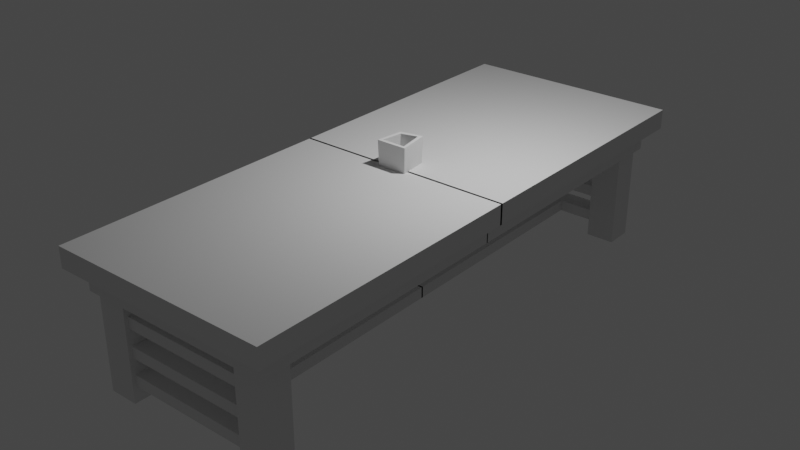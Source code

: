 # Source: meja_tamu.blend  (saved by Blender 2.83.19; exported with 4.5.12 LTS)
import bpy
from mathutils import Matrix  # noqa: F401  (used for matrix-valued properties, if any)

bpy.ops.wm.read_factory_settings(use_empty=True)
scene = bpy.context.scene
scene.name = 'Scene'

# ---- collections
col_collection = bpy.data.collections.new('Collection'); scene.collection.children.link(col_collection)

# ---- world
world_world = bpy.data.worlds.new('World'); scene.world = world_world
world_world.use_nodes = True; world_world.node_tree.nodes.clear()
_N = world_world.node_tree.nodes; _L = world_world.node_tree.links
n0 = _N.new('ShaderNodeOutputWorld'); n0.name = 'World Output'; n0.location = (300, 300)
n1 = _N.new('ShaderNodeBackground'); n1.name = 'Background'; n1.location = (10, 300)
n1.inputs[0].default_value = (0.05088, 0.05088, 0.05088, 1.0)
_L.new(n1.outputs[0], n0.inputs[0])
n0.is_active_output = True
world_world.color = (0.05088, 0.05088, 0.05088)
world_world.use_sun_shadow = False
world_world.sun_shadow_jitter_overblur = 0.0

# ---- lights
light_light = bpy.data.lights.new('Light', 'POINT')
light_light.transmission_factor = 0.0
light_light.energy = 1000.0
light_light.shadow_soft_size = 0.1
light_light.shadow_maximum_resolution = 0.006
light_light.use_absolute_resolution = True

# ---- meshes
me_cube_001 = bpy.data.meshes.new('Cube.001')
me_cube_001.from_pydata([(-0.6717, -6.593, -1.0), (-1.0, -6.921, 0.5448), (-0.6717, 0.01598, -1.0), (-1.0, 0.02874, 0.5448), (4.129, -6.593, -1.0), (4.457, -6.921, 0.5448), (4.129, 0.01598, -1.0), (4.457, 0.02874, 0.5448), (-1.0, 0.02874, -1.0), (-1.0, -6.921, -1.0), (4.457, 0.02874, -1.0), (4.457, -6.921, -1.0), (-0.6717, 0.01598, -2.65), (-0.5488, -6.47, -2.65), (4.129, 0.01598, -2.65), (4.006, -6.47, -2.65), (-1.0, -0.9641, -1.0), (-1.0, -1.957, -1.0), (-1.0, -2.95, -1.0), (-1.0, -3.943, -1.0), (-1.0, -4.936, -1.0), (-1.0, -5.928, -1.0), (-1.0, -5.928, 0.5448), (-1.0, -4.936, 0.5448), (-1.0, -3.943, 0.5448), (-1.0, -2.95, 0.5448), (-1.0, -1.957, 0.5448), (-1.0, -0.9641, 0.5448), (4.457, -5.928, -1.0), (4.457, -4.936, -1.0), (4.457, -3.943, -1.0), (4.457, -2.95, -1.0), (4.457, -1.957, -1.0), (4.457, -0.9641, -1.0), (4.457, -0.9641, 0.5448), (4.457, -1.957, 0.5448), (4.457, -2.95, 0.5448), (4.457, -3.943, 0.5448), (4.457, -4.936, 0.5448), (4.457, -5.928, 0.5448), (-0.6717, -0.9282, -1.0), (-0.6717, -1.872, -1.0), (-0.6717, -2.816, -1.0), (-0.6717, -3.761, -1.0), (-0.6717, -4.705, -1.0), (-0.6717, -5.649, -1.0), (4.129, -5.649, -1.0), (4.129, -4.705, -1.0), (4.129, -3.761, -1.0), (4.129, -2.816, -1.0), (4.129, -1.872, -1.0), (4.129, -0.9282, -1.0), (-0.6717, -0.9282, -2.65), (-0.6717, -1.872, -2.65), (-0.6717, -2.816, -2.65), (-0.6717, -3.761, -2.65), (-0.6717, -4.705, -2.65), (-0.5488, -5.772, -2.65), (4.006, -5.772, -2.65), (4.129, -4.705, -2.65), (4.129, -3.761, -2.65), (4.129, -2.816, -2.65), (4.129, -1.872, -2.65), (4.129, -0.9282, -2.65), (3.366, 0.02874, -1.0), (2.274, 0.02874, -1.0), (1.183, 0.02874, -1.0), (0.09145, 0.02874, -1.0), (0.09145, 0.02874, 0.5448), (1.183, 0.02874, 0.5448), (2.274, 0.02874, 0.5448), (3.366, 0.02874, 0.5448), (0.09145, -6.921, -1.0), (1.183, -6.921, -1.0), (2.274, -6.921, -1.0), (3.366, -6.921, -1.0), (3.366, -6.921, 0.5448), (2.274, -6.921, 0.5448), (1.183, -6.921, 0.5448), (0.09145, -6.921, 0.5448), (3.169, 0.01598, -1.0), (2.209, 0.01598, -1.0), (1.249, 0.01598, -1.0), (0.2884, 0.01598, -1.0), (0.2884, -6.593, -1.0), (1.249, -6.593, -1.0), (2.209, -6.593, -1.0), (3.169, -6.593, -1.0), (3.169, 0.01598, -2.65), (2.209, 0.01598, -2.65), (1.249, 0.01598, -2.65), (0.2884, 0.01598, -2.65), (0.1656, -6.47, -2.65), (1.249, -6.593, -2.65), (2.209, -6.593, -2.65), (3.292, -6.47, -2.65), (3.169, -0.9282, -2.65), (2.209, -0.9282, -2.65), (1.249, -0.9282, -2.65), (0.2884, -0.9282, -2.65), (3.169, -1.872, -2.65), (2.209, -1.872, -2.65), (1.249, -1.872, -2.65), (0.2884, -1.872, -2.65), (3.169, -2.816, -2.65), (2.209, -2.816, -2.65), (1.249, -2.816, -2.65), (0.2884, -2.816, -2.65), (3.169, -3.761, -2.65), (2.209, -3.761, -2.65), (1.249, -3.761, -2.65), (0.2884, -3.761, -2.65), (3.169, -4.705, -2.65), (2.209, -4.705, -2.65), (1.249, -4.705, -2.65), (0.2884, -4.705, -2.65), (3.292, -5.772, -2.65), (2.209, -5.649, -2.65), (1.249, -5.649, -2.65), (0.1656, -5.772, -2.65), (0.09145, -0.9641, 0.5448), (1.183, -0.9641, 0.5448), (2.274, -0.9641, 0.5448), (3.366, -0.9641, 0.5448), (0.09145, -1.957, 0.5448), (1.183, -1.957, 0.5448), (2.274, -1.957, 0.5448), (3.366, -1.957, 0.5448), (0.09145, -2.95, 0.5448), (1.183, -2.95, 0.5448), (2.274, -2.95, 0.5448), (3.366, -2.95, 0.5448), (0.09145, -3.943, 0.5448), (1.183, -3.943, 0.5448), (2.274, -3.943, 0.5448), (3.366, -3.943, 0.5448), (0.09145, -4.936, 0.5448), (1.183, -4.936, 0.5448), (2.274, -4.936, 0.5448), (3.366, -4.936, 0.5448), (0.09145, -5.928, 0.5448), (1.183, -5.928, 0.5448), (2.274, -5.928, 0.5448), (3.366, -5.928, 0.5448), (-0.6717, -5.649, -2.65), (-0.6717, -6.593, -2.65), (3.169, -6.593, -2.65), (4.129, -6.593, -2.65), (4.129, -5.649, -2.65), (0.2884, -5.649, -2.65), (0.2884, -6.593, -2.65), (3.169, -5.649, -2.65), (-0.5488, -5.772, -2.65), (-0.5488, -6.47, -2.65), (3.292, -6.47, -2.65), (4.006, -6.47, -2.65), (4.006, -5.772, -2.65), (0.1656, -5.772, -2.65), (0.1656, -6.47, -2.65), (3.292, -5.772, -2.65), (-0.5488, -5.772, -10.1), (-0.5488, -6.47, -10.1), (3.292, -6.47, -10.1), (4.006, -6.47, -10.1), (4.006, -5.772, -10.1), (0.1656, -5.772, -10.1), (0.1656, -6.47, -10.1), (3.292, -5.772, -10.1), (4.006, -6.47, -3.714), (4.006, -6.47, -4.778), (4.006, -6.47, -5.841), (4.006, -6.47, -6.905), (4.006, -6.47, -7.969), (4.006, -6.47, -9.032), (4.006, -5.772, -9.032), (4.006, -5.772, -7.969), (4.006, -5.772, -6.905), (4.006, -5.772, -5.841), (4.006, -5.772, -4.778), (4.006, -5.772, -3.714), (3.292, -5.871, -3.813), (3.292, -5.871, -4.679), (3.292, -5.871, -5.94), (3.292, -5.871, -6.806), (3.292, -5.871, -8.067), (3.292, -5.871, -8.933), (3.292, -6.371, -8.933), (3.292, -6.371, -8.067), (3.292, -6.371, -6.806), (3.292, -6.371, -5.94), (3.292, -6.371, -4.679), (3.292, -6.371, -3.813), (3.292, -5.772, -3.714), (3.292, -5.772, -4.778), (3.292, -5.772, -5.841), (3.292, -5.772, -6.905), (3.292, -5.772, -7.969), (3.292, -5.772, -9.032), (3.292, -6.47, -9.032), (3.292, -6.47, -7.969), (3.292, -6.47, -6.905), (3.292, -6.47, -5.841), (3.292, -6.47, -4.778), (3.292, -6.47, -3.714), (0.1288, -5.871, -3.813), (0.1288, -5.871, -4.679), (0.1288, -5.871, -5.94), (0.1288, -5.871, -6.806), (0.1288, -5.871, -8.067), (0.1288, -5.871, -8.933), (0.1288, -6.371, -8.933), (0.1288, -6.371, -8.067), (0.1288, -6.371, -6.806), (0.1288, -6.371, -5.94), (0.1288, -6.371, -4.679), (0.1288, -6.371, -3.813), (2.84, -6.371, -8.067), (2.388, -6.371, -8.067), (1.936, -6.371, -8.067), (1.484, -6.371, -8.067), (1.033, -6.371, -8.067), (0.5807, -6.371, -8.067), (0.5807, -6.371, -8.933), (1.033, -6.371, -8.933), (1.484, -6.371, -8.933), (1.936, -6.371, -8.933), (2.388, -6.371, -8.933), (2.84, -6.371, -8.933), (2.84, -5.871, -8.067), (2.388, -5.871, -8.067), (1.936, -5.871, -8.067), (1.484, -5.871, -8.067), (1.033, -5.871, -8.067), (0.5807, -5.871, -8.067), (0.5807, -5.871, -8.933), (1.033, -5.871, -8.933), (1.484, -5.871, -8.933), (1.936, -5.871, -8.933), (2.388, -5.871, -8.933), (2.84, -5.871, -8.933), (2.388, 0.02299, -8.067), (1.936, 0.02299, -8.067), (1.484, 0.02299, -8.067), (1.033, 0.02299, -8.067), (1.033, 0.02299, -8.933), (1.484, 0.02299, -8.933), (1.936, 0.02299, -8.933), (2.388, 0.02299, -8.933)], [], [(16, 27, 3, 8), (64, 71, 7, 10), (28, 39, 5, 11), (72, 79, 1, 9), (40, 2, 12, 52), (140, 22, 1, 79), (45, 0, 9, 21), (83, 2, 8, 67), (51, 6, 10, 33), (87, 4, 11, 75), (84, 0, 145, 150), (80, 6, 14, 88), (46, 4, 147, 148), (6, 51, 63, 14), (51, 50, 62, 63), (50, 49, 61, 62), (49, 48, 60, 61), (48, 47, 59, 60), (47, 46, 148, 59), (88, 14, 63, 96), (96, 63, 62, 100), (100, 62, 61, 104), (104, 61, 60, 108), (108, 60, 59, 112), (112, 59, 148, 151), (4, 46, 28, 11), (46, 47, 29, 28), (47, 48, 30, 29), (48, 49, 31, 30), (49, 50, 32, 31), (50, 51, 33, 32), (2, 40, 16, 8), (40, 41, 17, 16), (41, 42, 18, 17), (42, 43, 19, 18), (43, 44, 20, 19), (44, 45, 21, 20), (68, 3, 27, 120), (120, 27, 26, 124), (124, 26, 25, 128), (128, 25, 24, 132), (132, 24, 23, 136), (136, 23, 22, 140), (0, 45, 144, 145), (45, 44, 56, 144), (44, 43, 55, 56), (43, 42, 54, 55), (42, 41, 53, 54), (41, 40, 52, 53), (10, 7, 34, 33), (33, 34, 35, 32), (32, 35, 36, 31), (31, 36, 37, 30), (30, 37, 38, 29), (29, 38, 39, 28), (9, 1, 22, 21), (21, 22, 23, 20), (20, 23, 24, 19), (19, 24, 25, 18), (18, 25, 26, 17), (17, 26, 27, 16), (38, 139, 143, 39), (139, 138, 142, 143), (138, 137, 141, 142), (137, 136, 140, 141), (37, 135, 139, 38), (135, 134, 138, 139), (134, 133, 137, 138), (133, 132, 136, 137), (36, 131, 135, 37), (131, 130, 134, 135), (130, 129, 133, 134), (129, 128, 132, 133), (35, 127, 131, 36), (127, 126, 130, 131), (126, 125, 129, 130), (125, 124, 128, 129), (34, 123, 127, 35), (123, 122, 126, 127), (122, 121, 125, 126), (121, 120, 124, 125), (7, 71, 123, 34), (71, 70, 122, 123), (70, 69, 121, 122), (69, 68, 120, 121), (56, 115, 149, 144), (115, 114, 118, 149), (114, 113, 117, 118), (113, 112, 151, 117), (55, 111, 115, 56), (111, 110, 114, 115), (110, 109, 113, 114), (109, 108, 112, 113), (54, 107, 111, 55), (107, 106, 110, 111), (106, 105, 109, 110), (105, 104, 108, 109), (53, 103, 107, 54), (103, 102, 106, 107), (102, 101, 105, 106), (101, 100, 104, 105), (52, 99, 103, 53), (99, 98, 102, 103), (98, 97, 101, 102), (97, 96, 100, 101), (12, 91, 99, 52), (91, 90, 98, 99), (90, 89, 97, 98), (89, 88, 96, 97), (2, 83, 91, 12), (83, 82, 90, 91), (82, 81, 89, 90), (81, 80, 88, 89), (4, 87, 146, 147), (87, 86, 94, 146), (86, 85, 93, 94), (85, 84, 150, 93), (149, 118, 93, 150), (118, 117, 94, 93), (117, 151, 146, 94), (0, 84, 72, 9), (84, 85, 73, 72), (85, 86, 74, 73), (86, 87, 75, 74), (6, 80, 64, 10), (80, 81, 65, 64), (81, 82, 66, 65), (82, 83, 67, 66), (39, 143, 76, 5), (143, 142, 77, 76), (142, 141, 78, 77), (141, 140, 79, 78), (11, 5, 76, 75), (75, 76, 77, 74), (74, 77, 78, 73), (73, 78, 79, 72), (8, 3, 68, 67), (67, 68, 69, 66), (66, 69, 70, 65), (65, 70, 71, 64), (116, 58, 156, 159), (95, 116, 159, 154), (57, 13, 145, 144), (95, 15, 147, 146), (15, 58, 148, 147), (119, 57, 144, 149), (13, 92, 150, 145), (58, 116, 151, 148), (92, 119, 149, 150), (116, 95, 146, 151), (153, 152, 160, 161), (174, 173, 163, 164), (57, 119, 157, 152), (15, 95, 154, 155), (119, 92, 158, 157), (92, 13, 153, 158), (58, 15, 155, 156), (13, 57, 152, 153), (161, 160, 165, 166), (162, 167, 164, 163), (198, 197, 167, 162), (197, 174, 164, 167), (152, 157, 165, 160), (173, 198, 162, 163), (157, 158, 166, 165), (158, 153, 161, 166), (155, 154, 203, 168), (168, 203, 202, 169), (169, 202, 201, 170), (170, 201, 200, 171), (171, 200, 199, 172), (172, 199, 198, 173), (159, 156, 179, 192), (192, 179, 178, 193), (193, 178, 177, 194), (194, 177, 176, 195), (195, 176, 175, 196), (196, 175, 174, 197), (154, 159, 192, 203), (221, 233, 208, 211), (202, 193, 194, 201), (222, 221, 211, 210), (200, 195, 196, 199), (191, 180, 204, 215), (156, 155, 168, 179), (179, 168, 169, 178), (178, 169, 170, 177), (177, 170, 171, 176), (176, 171, 172, 175), (175, 172, 173, 174), (181, 180, 192, 193), (183, 182, 194, 195), (185, 184, 196, 197), (187, 186, 198, 199), (189, 188, 200, 201), (191, 190, 202, 203), (180, 191, 203, 192), (190, 181, 193, 202), (182, 189, 201, 194), (188, 183, 195, 200), (184, 187, 199, 196), (186, 185, 197, 198), (215, 204, 205, 214), (213, 206, 207, 212), (211, 208, 209, 210), (180, 181, 205, 204), (181, 190, 214, 205), (188, 189, 213, 212), (234, 222, 210, 209), (182, 183, 207, 206), (189, 182, 206, 213), (190, 191, 215, 214), (233, 234, 209, 208), (183, 188, 212, 207), (184, 185, 239, 228), (228, 239, 238, 229), (237, 230, 241, 246), (230, 237, 236, 231), (235, 232, 243, 244), (232, 235, 234, 233), (185, 186, 227, 239), (239, 227, 226, 238), (238, 226, 225, 237), (237, 225, 224, 236), (236, 224, 223, 235), (235, 223, 222, 234), (186, 187, 216, 227), (227, 216, 217, 226), (226, 217, 218, 225), (225, 218, 219, 224), (224, 219, 220, 223), (223, 220, 221, 222), (187, 184, 228, 216), (216, 228, 229, 217), (217, 229, 230, 218), (218, 230, 231, 219), (219, 231, 232, 220), (220, 232, 233, 221), (240, 247, 246, 241), (242, 245, 244, 243), (238, 237, 246, 247), (236, 235, 244, 245), (231, 236, 245, 242), (232, 231, 242, 243), (229, 238, 247, 240), (230, 229, 240, 241)])
_uv = me_cube_001.uv_layers.new(name='UVMap')
_uv.uv.foreach_set('vector', [0.375, 0.2143, 0.625, 0.2143, 0.625, 0.25, 0.375, 0.25, 0.375, 0.45, 0.625, 0.45, 0.625, 0.5, 0.375, 0.5, 0.375, 0.7143, 0.625, 0.7143, 0.625, 0.75, 0.375, 0.75, 0.375, 0.95, 0.625, 0.95, 0.625, 1.0, 0.375, 1.0, 0.14, 0.5441, 0.14, 0.5118, 0.14, 0.5118, 0.14, 0.5441, 0.825, 0.7143, 0.875, 0.7143, 0.875, 0.75, 0.825, 0.75, 0.14, 0.7059, 0.14, 0.7382, 0.125, 0.75, 0.125, 0.7143, 0.184, 0.5118, 0.14, 0.5118, 0.125, 0.5, 0.175, 0.5, 0.36, 0.5441, 0.36, 0.5118, 0.375, 0.5, 0.375, 0.5357, 0.316, 0.7382, 0.36, 0.7382, 0.375, 0.75, 0.325, 0.75, 0.184, 0.7382, 0.14, 0.7382, 0.14, 0.7382, 0.184, 0.7382, 0.316, 0.5118, 0.36, 0.5118, 0.36, 0.5118, 0.316, 0.5118, 0.36, 0.7059, 0.36, 0.7382, 0.36, 0.7382, 0.36, 0.7059, 0.36, 0.5118, 0.36, 0.5441, 0.36, 0.5441, 0.36, 0.5118, 0.36, 0.5441, 0.36, 0.5765, 0.36, 0.5765, 0.36, 0.5441, 0.36, 0.5765, 0.36, 0.6088, 0.36, 0.6088, 0.36, 0.5765, 0.36, 0.6088, 0.36, 0.6412, 0.36, 0.6412, 0.36, 0.6088, 0.36, 0.6412, 0.36, 0.6735, 0.36, 0.6735, 0.36, 0.6412, 0.36, 0.6735, 0.36, 0.7059, 0.36, 0.7059, 0.36, 0.6735, 0.316, 0.5118, 0.36, 0.5118, 0.36, 0.5441, 0.316, 0.5441, 0.316, 0.5441, 0.36, 0.5441, 0.36, 0.5765, 0.316, 0.5765, 0.316, 0.5765, 0.36, 0.5765, 0.36, 0.6088, 0.316, 0.6088, 0.316, 0.6088, 0.36, 0.6088, 0.36, 0.6412, 0.316, 0.6412, 0.316, 0.6412, 0.36, 0.6412, 0.36, 0.6735, 0.316, 0.6735, 0.316, 0.6735, 0.36, 0.6735, 0.36, 0.7059, 0.316, 0.7059, 0.36, 0.7382, 0.36, 0.7059, 0.375, 0.7143, 0.375, 0.75, 0.36, 0.7059, 0.36, 0.6735, 0.375, 0.6786, 0.375, 0.7143, 0.36, 0.6735, 0.36, 0.6412, 0.375, 0.6429, 0.375, 0.6786, 0.36, 0.6412, 0.36, 0.6088, 0.375, 0.6071, 0.375, 0.6429, 0.36, 0.6088, 0.36, 0.5765, 0.375, 0.5714, 0.375, 0.6071, 0.36, 0.5765, 0.36, 0.5441, 0.375, 0.5357, 0.375, 0.5714, 0.14, 0.5118, 0.14, 0.5441, 0.125, 0.5357, 0.125, 0.5, 0.14, 0.5441, 0.14, 0.5765, 0.125, 0.5714, 0.125, 0.5357, 0.14, 0.5765, 0.14, 0.6088, 0.125, 0.6071, 0.125, 0.5714, 0.14, 0.6088, 0.14, 0.6412, 0.125, 0.6429, 0.125, 0.6071, 0.14, 0.6412, 0.14, 0.6735, 0.125, 0.6786, 0.125, 0.6429, 0.14, 0.6735, 0.14, 0.7059, 0.125, 0.7143, 0.125, 0.6786, 0.825, 0.5, 0.875, 0.5, 0.875, 0.5357, 0.825, 0.5357, 0.825, 0.5357, 0.875, 0.5357, 0.875, 0.5714, 0.825, 0.5714, 0.825, 0.5714, 0.875, 0.5714, 0.875, 0.6071, 0.825, 0.6071, 0.825, 0.6071, 0.875, 0.6071, 0.875, 0.6429, 0.825, 0.6429, 0.825, 0.6429, 0.875, 0.6429, 0.875, 0.6786, 0.825, 0.6786, 0.825, 0.6786, 0.875, 0.6786, 0.875, 0.7143, 0.825, 0.7143, 0.14, 0.7382, 0.14, 0.7059, 0.14, 0.7059, 0.14, 0.7382, 0.14, 0.7059, 0.14, 0.6735, 0.14, 0.6735, 0.14, 0.7059, 0.14, 0.6735, 0.14, 0.6412, 0.14, 0.6412, 0.14, 0.6735, 0.14, 0.6412, 0.14, 0.6088, 0.14, 0.6088, 0.14, 0.6412, 0.14, 0.6088, 0.14, 0.5765, 0.14, 0.5765, 0.14, 0.6088, 0.14, 0.5765, 0.14, 0.5441, 0.14, 0.5441, 0.14, 0.5765, 0.375, 0.5, 0.625, 0.5, 0.625, 0.5357, 0.375, 0.5357, 0.375, 0.5357, 0.625, 0.5357, 0.625, 0.5714, 0.375, 0.5714, 0.375, 0.5714, 0.625, 0.5714, 0.625, 0.6071, 0.375, 0.6071, 0.375, 0.6071, 0.625, 0.6071, 0.625, 0.6429, 0.375, 0.6429, 0.375, 0.6429, 0.625, 0.6429, 0.625, 0.6786, 0.375, 0.6786, 0.375, 0.6786, 0.625, 0.6786, 0.625, 0.7143, 0.375, 0.7143, 0.375, 0.0, 0.625, 0.0, 0.625, 0.03571, 0.375, 0.03571, 0.375, 0.03571, 0.625, 0.03571, 0.625, 0.07143, 0.375, 0.07143, 0.375, 0.07143, 0.625, 0.07143, 0.625, 0.1071, 0.375, 0.1071, 0.375, 0.1071, 0.625, 0.1071, 0.625, 0.1429, 0.375, 0.1429, 0.375, 0.1429, 0.625, 0.1429, 0.625, 0.1786, 0.375, 0.1786, 0.375, 0.1786, 0.625, 0.1786, 0.625, 0.2143, 0.375, 0.2143, 0.625, 0.6786, 0.675, 0.6786, 0.675, 0.7143, 0.625, 0.7143, 0.675, 0.6786, 0.725, 0.6786, 0.725, 0.7143, 0.675, 0.7143, 0.725, 0.6786, 0.775, 0.6786, 0.775, 0.7143, 0.725, 0.7143, 0.775, 0.6786, 0.825, 0.6786, 0.825, 0.7143, 0.775, 0.7143, 0.625, 0.6429, 0.675, 0.6429, 0.675, 0.6786, 0.625, 0.6786, 0.675, 0.6429, 0.725, 0.6429, 0.725, 0.6786, 0.675, 0.6786, 0.725, 0.6429, 0.775, 0.6429, 0.775, 0.6786, 0.725, 0.6786, 0.775, 0.6429, 0.825, 0.6429, 0.825, 0.6786, 0.775, 0.6786, 0.625, 0.6071, 0.675, 0.6071, 0.675, 0.6429, 0.625, 0.6429, 0.675, 0.6071, 0.725, 0.6071, 0.725, 0.6429, 0.675, 0.6429, 0.725, 0.6071, 0.775, 0.6071, 0.775, 0.6429, 0.725, 0.6429, 0.775, 0.6071, 0.825, 0.6071, 0.825, 0.6429, 0.775, 0.6429, 0.625, 0.5714, 0.675, 0.5714, 0.675, 0.6071, 0.625, 0.6071, 0.675, 0.5714, 0.725, 0.5714, 0.725, 0.6071, 0.675, 0.6071, 0.725, 0.5714, 0.775, 0.5714, 0.775, 0.6071, 0.725, 0.6071, 0.775, 0.5714, 0.825, 0.5714, 0.825, 0.6071, 0.775, 0.6071, 0.625, 0.5357, 0.675, 0.5357, 0.675, 0.5714, 0.625, 0.5714, 0.675, 0.5357, 0.725, 0.5357, 0.725, 0.5714, 0.675, 0.5714, 0.725, 0.5357, 0.775, 0.5357, 0.775, 0.5714, 0.725, 0.5714, 0.775, 0.5357, 0.825, 0.5357, 0.825, 0.5714, 0.775, 0.5714, 0.625, 0.5, 0.675, 0.5, 0.675, 0.5357, 0.625, 0.5357, 0.675, 0.5, 0.725, 0.5, 0.725, 0.5357, 0.675, 0.5357, 0.725, 0.5, 0.775, 0.5, 0.775, 0.5357, 0.725, 0.5357, 0.775, 0.5, 0.825, 0.5, 0.825, 0.5357, 0.775, 0.5357, 0.14, 0.6735, 0.184, 0.6735, 0.184, 0.7059, 0.14, 0.7059, 0.184, 0.6735, 0.228, 0.6735, 0.228, 0.7059, 0.184, 0.7059, 0.228, 0.6735, 0.272, 0.6735, 0.272, 0.7059, 0.228, 0.7059, 0.272, 0.6735, 0.316, 0.6735, 0.316, 0.7059, 0.272, 0.7059, 0.14, 0.6412, 0.184, 0.6412, 0.184, 0.6735, 0.14, 0.6735, 0.184, 0.6412, 0.228, 0.6412, 0.228, 0.6735, 0.184, 0.6735, 0.228, 0.6412, 0.272, 0.6412, 0.272, 0.6735, 0.228, 0.6735, 0.272, 0.6412, 0.316, 0.6412, 0.316, 0.6735, 0.272, 0.6735, 0.14, 0.6088, 0.184, 0.6088, 0.184, 0.6412, 0.14, 0.6412, 0.184, 0.6088, 0.228, 0.6088, 0.228, 0.6412, 0.184, 0.6412, 0.228, 0.6088, 0.272, 0.6088, 0.272, 0.6412, 0.228, 0.6412, 0.272, 0.6088, 0.316, 0.6088, 0.316, 0.6412, 0.272, 0.6412, 0.14, 0.5765, 0.184, 0.5765, 0.184, 0.6088, 0.14, 0.6088, 0.184, 0.5765, 0.228, 0.5765, 0.228, 0.6088, 0.184, 0.6088, 0.228, 0.5765, 0.272, 0.5765, 0.272, 0.6088, 0.228, 0.6088, 0.272, 0.5765, 0.316, 0.5765, 0.316, 0.6088, 0.272, 0.6088, 0.14, 0.5441, 0.184, 0.5441, 0.184, 0.5765, 0.14, 0.5765, 0.184, 0.5441, 0.228, 0.5441, 0.228, 0.5765, 0.184, 0.5765, 0.228, 0.5441, 0.272, 0.5441, 0.272, 0.5765, 0.228, 0.5765, 0.272, 0.5441, 0.316, 0.5441, 0.316, 0.5765, 0.272, 0.5765, 0.14, 0.5118, 0.184, 0.5118, 0.184, 0.5441, 0.14, 0.5441, 0.184, 0.5118, 0.228, 0.5118, 0.228, 0.5441, 0.184, 0.5441, 0.228, 0.5118, 0.272, 0.5118, 0.272, 0.5441, 0.228, 0.5441, 0.272, 0.5118, 0.316, 0.5118, 0.316, 0.5441, 0.272, 0.5441, 0.14, 0.5118, 0.184, 0.5118, 0.184, 0.5118, 0.14, 0.5118, 0.184, 0.5118, 0.228, 0.5118, 0.228, 0.5118, 0.184, 0.5118, 0.228, 0.5118, 0.272, 0.5118, 0.272, 0.5118, 0.228, 0.5118, 0.272, 0.5118, 0.316, 0.5118, 0.316, 0.5118, 0.272, 0.5118, 0.36, 0.7382, 0.316, 0.7382, 0.316, 0.7382, 0.36, 0.7382, 0.316, 0.7382, 0.272, 0.7382, 0.272, 0.7382, 0.316, 0.7382, 0.272, 0.7382, 0.228, 0.7382, 0.228, 0.7382, 0.272, 0.7382, 0.228, 0.7382, 0.184, 0.7382, 0.184, 0.7382, 0.228, 0.7382, 0.184, 0.7059, 0.228, 0.7059, 0.228, 0.7382, 0.184, 0.7382, 0.228, 0.7059, 0.272, 0.7059, 0.272, 0.7382, 0.228, 0.7382, 0.272, 0.7059, 0.316, 0.7059, 0.316, 0.7382, 0.272, 0.7382, 0.14, 0.7382, 0.184, 0.7382, 0.175, 0.75, 0.125, 0.75, 0.184, 0.7382, 0.228, 0.7382, 0.225, 0.75, 0.175, 0.75, 0.228, 0.7382, 0.272, 0.7382, 0.275, 0.75, 0.225, 0.75, 0.272, 0.7382, 0.316, 0.7382, 0.325, 0.75, 0.275, 0.75, 0.36, 0.5118, 0.316, 0.5118, 0.325, 0.5, 0.375, 0.5, 0.316, 0.5118, 0.272, 0.5118, 0.275, 0.5, 0.325, 0.5, 0.272, 0.5118, 0.228, 0.5118, 0.225, 0.5, 0.275, 0.5, 0.228, 0.5118, 0.184, 0.5118, 0.175, 0.5, 0.225, 0.5, 0.625, 0.7143, 0.675, 0.7143, 0.675, 0.75, 0.625, 0.75, 0.675, 0.7143, 0.725, 0.7143, 0.725, 0.75, 0.675, 0.75, 0.725, 0.7143, 0.775, 0.7143, 0.775, 0.75, 0.725, 0.75, 0.775, 0.7143, 0.825, 0.7143, 0.825, 0.75, 0.775, 0.75, 0.375, 0.75, 0.625, 0.75, 0.625, 0.8, 0.375, 0.8, 0.375, 0.8, 0.625, 0.8, 0.625, 0.85, 0.375, 0.85, 0.375, 0.85, 0.625, 0.85, 0.625, 0.9, 0.375, 0.9, 0.375, 0.9, 0.625, 0.9, 0.625, 0.95, 0.375, 0.95, 0.375, 0.25, 0.625, 0.25, 0.625, 0.3, 0.375, 0.3, 0.375, 0.3, 0.625, 0.3, 0.625, 0.35, 0.375, 0.35, 0.375, 0.35, 0.625, 0.35, 0.625, 0.4, 0.375, 0.4, 0.375, 0.4, 0.625, 0.4, 0.625, 0.45, 0.375, 0.45, 0.3216, 0.7101, 0.3543, 0.7101, 0.3543, 0.7101, 0.3216, 0.7101, 0.3216, 0.734, 0.3216, 0.7101, 0.3216, 0.7101, 0.3216, 0.734, 0.1457, 0.7101, 0.1457, 0.734, 0.14, 0.7382, 0.14, 0.7059, 0.3216, 0.734, 0.3543, 0.734, 0.36, 0.7382, 0.316, 0.7382, 0.3543, 0.734, 0.3543, 0.7101, 0.36, 0.7059, 0.36, 0.7382, 0.1784, 0.7101, 0.1457, 0.7101, 0.14, 0.7059, 0.184, 0.7059, 0.1457, 0.734, 0.1784, 0.734, 0.184, 0.7382, 0.14, 0.7382, 0.3543, 0.7101, 0.3216, 0.7101, 0.316, 0.7059, 0.36, 0.7059, 0.1784, 0.734, 0.1784, 0.7101, 0.184, 0.7059, 0.184, 0.7382, 0.3216, 0.7101, 0.3216, 0.734, 0.316, 0.7382, 0.316, 0.7059, 0.1457, 0.734, 0.1457, 0.7101, 0.1457, 0.7101, 0.1457, 0.734, 0.3543, 0.7101, 0.3543, 0.734, 0.3543, 0.734, 0.3543, 0.7101, 0.1457, 0.7101, 0.1784, 0.7101, 0.1784, 0.7101, 0.1457, 0.7101, 0.3543, 0.734, 0.3216, 0.734, 0.3216, 0.734, 0.3543, 0.734, 0.1784, 0.7101, 0.1784, 0.734, 0.1784, 0.734, 0.1784, 0.7101, 0.1784, 0.734, 0.1457, 0.734, 0.1457, 0.734, 0.1784, 0.734, 0.3543, 0.7101, 0.3543, 0.734, 0.3543, 0.734, 0.3543, 0.7101, 0.1457, 0.734, 0.1457, 0.7101, 0.1457, 0.7101, 0.1457, 0.734, 0.1457, 0.734, 0.1457, 0.7101, 0.1784, 0.7101, 0.1784, 0.734, 0.3216, 0.734, 0.3216, 0.7101, 0.3543, 0.7101, 0.3543, 0.734, 0.3216, 0.734, 0.3216, 0.7101, 0.3216, 0.7101, 0.3216, 0.734, 0.3216, 0.7101, 0.3543, 0.7101, 0.3543, 0.7101, 0.3216, 0.7101, 0.1457, 0.7101, 0.1784, 0.7101, 0.1784, 0.7101, 0.1457, 0.7101, 0.3543, 0.734, 0.3216, 0.734, 0.3216, 0.734, 0.3543, 0.734, 0.1784, 0.7101, 0.1784, 0.734, 0.1784, 0.734, 0.1784, 0.7101, 0.1784, 0.734, 0.1457, 0.734, 0.1457, 0.734, 0.1784, 0.734, 0.3543, 0.734, 0.3216, 0.734, 0.3216, 0.734, 0.3543, 0.734, 0.3543, 0.734, 0.3216, 0.734, 0.3216, 0.734, 0.3543, 0.734, 0.3543, 0.734, 0.3216, 0.734, 0.3216, 0.734, 0.3543, 0.734, 0.3543, 0.734, 0.3216, 0.734, 0.3216, 0.734, 0.3543, 0.734, 0.3543, 0.734, 0.3216, 0.734, 0.3216, 0.734, 0.3543, 0.734, 0.3543, 0.734, 0.3216, 0.734, 0.3216, 0.734, 0.3543, 0.734, 0.3216, 0.7101, 0.3543, 0.7101, 0.3543, 0.7101, 0.3216, 0.7101, 0.3216, 0.7101, 0.3543, 0.7101, 0.3543, 0.7101, 0.3216, 0.7101, 0.3216, 0.7101, 0.3543, 0.7101, 0.3543, 0.7101, 0.3216, 0.7101, 0.3216, 0.7101, 0.3543, 0.7101, 0.3543, 0.7101, 0.3216, 0.7101, 0.3216, 0.7101, 0.3543, 0.7101, 0.3543, 0.7101, 0.3216, 0.7101, 0.3216, 0.7101, 0.3543, 0.7101, 0.3543, 0.7101, 0.3216, 0.7101, 0.3216, 0.734, 0.3216, 0.7101, 0.3216, 0.7101, 0.3216, 0.734, 0.3216, 0.7306, 0.3216, 0.7134, 0.3216, 0.7134, 0.3216, 0.7306, 0.3216, 0.734, 0.3216, 0.7101, 0.3216, 0.7101, 0.3216, 0.734, 0.3216, 0.7306, 0.3216, 0.7306, 0.3216, 0.7306, 0.3216, 0.7306, 0.3216, 0.734, 0.3216, 0.7101, 0.3216, 0.7101, 0.3216, 0.734, 0.3216, 0.7306, 0.3216, 0.7134, 0.3216, 0.7134, 0.3216, 0.7306, 0.3543, 0.7101, 0.3543, 0.734, 0.3543, 0.734, 0.3543, 0.7101, 0.3543, 0.7101, 0.3543, 0.734, 0.3543, 0.734, 0.3543, 0.7101, 0.3543, 0.7101, 0.3543, 0.734, 0.3543, 0.734, 0.3543, 0.7101, 0.3543, 0.7101, 0.3543, 0.734, 0.3543, 0.734, 0.3543, 0.7101, 0.3543, 0.7101, 0.3543, 0.734, 0.3543, 0.734, 0.3543, 0.7101, 0.3543, 0.7101, 0.3543, 0.734, 0.3543, 0.734, 0.3543, 0.7101, 0.3216, 0.7134, 0.3216, 0.7134, 0.3216, 0.7101, 0.3216, 0.7101, 0.3216, 0.7134, 0.3216, 0.7134, 0.3216, 0.7101, 0.3216, 0.7101, 0.3216, 0.7134, 0.3216, 0.7134, 0.3216, 0.7101, 0.3216, 0.7101, 0.3216, 0.7306, 0.3216, 0.7306, 0.3216, 0.734, 0.3216, 0.734, 0.3216, 0.7306, 0.3216, 0.7306, 0.3216, 0.734, 0.3216, 0.734, 0.3216, 0.7306, 0.3216, 0.7306, 0.3216, 0.734, 0.3216, 0.734, 0.3216, 0.7134, 0.3216, 0.7306, 0.3216, 0.734, 0.3216, 0.7101, 0.3216, 0.7306, 0.3216, 0.7134, 0.3216, 0.7101, 0.3216, 0.734, 0.3216, 0.7134, 0.3216, 0.7306, 0.3216, 0.734, 0.3216, 0.7101, 0.3216, 0.7306, 0.3216, 0.7134, 0.3216, 0.7101, 0.3216, 0.734, 0.3216, 0.7134, 0.3216, 0.7306, 0.3216, 0.734, 0.3216, 0.7101, 0.3216, 0.7306, 0.3216, 0.7134, 0.3216, 0.7101, 0.3216, 0.734, 0.3216, 0.7306, 0.3216, 0.7134, 0.3216, 0.7134, 0.3216, 0.7306, 0.3216, 0.7306, 0.3216, 0.7134, 0.3216, 0.7134, 0.3216, 0.7306, 0.3216, 0.7306, 0.3216, 0.7134, 0.3216, 0.7134, 0.3216, 0.7306, 0.3216, 0.7134, 0.3216, 0.7134, 0.3216, 0.7134, 0.3216, 0.7134, 0.3216, 0.7134, 0.3216, 0.7306, 0.3216, 0.7306, 0.3216, 0.7134, 0.3216, 0.7306, 0.3216, 0.7306, 0.3216, 0.7306, 0.3216, 0.7306, 0.3216, 0.7134, 0.3216, 0.7306, 0.3216, 0.7306, 0.3216, 0.7134, 0.3216, 0.7134, 0.3216, 0.7134, 0.3216, 0.7134, 0.3216, 0.7134, 0.3216, 0.7306, 0.3216, 0.7134, 0.3216, 0.7134, 0.3216, 0.7306, 0.3216, 0.7306, 0.3216, 0.7306, 0.3216, 0.7306, 0.3216, 0.7306, 0.3216, 0.7134, 0.3216, 0.7134, 0.3216, 0.7134, 0.3216, 0.7134, 0.3216, 0.7134, 0.3216, 0.7306, 0.3216, 0.7306, 0.3216, 0.7134, 0.3216, 0.7134, 0.3216, 0.7134, 0.3216, 0.7134, 0.3216, 0.7134, 0.3216, 0.7134, 0.3216, 0.7134, 0.3216, 0.7134, 0.3216, 0.7134, 0.3216, 0.7134, 0.3216, 0.7134, 0.3216, 0.7134, 0.3216, 0.7134, 0.3216, 0.7134, 0.3216, 0.7134, 0.3216, 0.7134, 0.3216, 0.7134, 0.3216, 0.7134, 0.3216, 0.7134, 0.3216, 0.7134, 0.3216, 0.7134, 0.3216, 0.7134, 0.3216, 0.7134, 0.3216, 0.7134, 0.3216, 0.7134, 0.3216, 0.7134, 0.3216, 0.7306, 0.3216, 0.7306, 0.3216, 0.7134, 0.3216, 0.7134, 0.3216, 0.7306, 0.3216, 0.7306, 0.3216, 0.7134, 0.3216, 0.7134, 0.3216, 0.7306, 0.3216, 0.7306, 0.3216, 0.7134, 0.3216, 0.7134, 0.3216, 0.7306, 0.3216, 0.7306, 0.3216, 0.7134, 0.3216, 0.7134, 0.3216, 0.7306, 0.3216, 0.7306, 0.3216, 0.7134, 0.3216, 0.7134, 0.3216, 0.7306, 0.3216, 0.7306, 0.3216, 0.7134, 0.3216, 0.7306, 0.3216, 0.7306, 0.3216, 0.7306, 0.3216, 0.7306, 0.3216, 0.7306, 0.3216, 0.7306, 0.3216, 0.7306, 0.3216, 0.7306, 0.3216, 0.7306, 0.3216, 0.7306, 0.3216, 0.7306, 0.3216, 0.7306, 0.3216, 0.7306, 0.3216, 0.7306, 0.3216, 0.7306, 0.3216, 0.7306, 0.3216, 0.7306, 0.3216, 0.7306, 0.3216, 0.7306, 0.3216, 0.7306, 0.3216, 0.7306, 0.3216, 0.7306, 0.3216, 0.7306, 0.3216, 0.7306, 0.3216, 0.7306, 0.3216, 0.7134, 0.3216, 0.7134, 0.3216, 0.7306, 0.3216, 0.7306, 0.3216, 0.7134, 0.3216, 0.7134, 0.3216, 0.7306, 0.3216, 0.7306, 0.3216, 0.7134, 0.3216, 0.7134, 0.3216, 0.7306, 0.3216, 0.7306, 0.3216, 0.7134, 0.3216, 0.7134, 0.3216, 0.7306, 0.3216, 0.7306, 0.3216, 0.7134, 0.3216, 0.7134, 0.3216, 0.7306, 0.3216, 0.7306, 0.3216, 0.7134, 0.3216, 0.7134, 0.3216, 0.7306, 0.3216, 0.7134, 0.3216, 0.7134, 0.3216, 0.7134, 0.3216, 0.7134, 0.3216, 0.7134, 0.3216, 0.7134, 0.3216, 0.7134, 0.3216, 0.7134, 0.3216, 0.7134, 0.3216, 0.7134, 0.3216, 0.7134, 0.3216, 0.7134, 0.3216, 0.7134, 0.3216, 0.7134, 0.3216, 0.7134, 0.3216, 0.7134, 0.3216, 0.7134, 0.3216, 0.7134, 0.3216, 0.7134, 0.3216, 0.7134, 0.3216, 0.7134, 0.3216, 0.7134, 0.3216, 0.7134, 0.3216, 0.7134, 0.3216, 0.7134, 0.3216, 0.7134, 0.3216, 0.7134, 0.3216, 0.7134, 0.3216, 0.7134, 0.3216, 0.7134, 0.3216, 0.7134, 0.3216, 0.7134])
me_cube_001.use_remesh_fix_poles = True
me_cube_001.use_remesh_preserve_attributes = False
me_cube_001.use_mirror_vertex_groups = False
me_cube_001.update()
me_cube_003 = bpy.data.meshes.new('Cube.003')
me_cube_003.from_pydata([(-1.0, -1.0, -1.0), (-1.0, -1.0, 1.0), (-0.702, 1.0, -1.0), (-0.702, 1.0, 1.0), (1.279, -1.0, -1.0), (1.279, -1.0, 1.0), (1.0, 1.225, -0.9058), (1.0, 1.225, 1.094)], [], [(0, 1, 3, 2), (2, 3, 7, 6), (6, 7, 5, 4), (4, 5, 1, 0), (2, 6, 4, 0)])
_uv = me_cube_003.uv_layers.new(name='UVMap')
_uv.uv.foreach_set('vector', [0.375, 0.0, 0.625, 0.0, 0.625, 0.25, 0.375, 0.25, 0.375, 0.25, 0.625, 0.25, 0.625, 0.5, 0.375, 0.5, 0.375, 0.5, 0.625, 0.5, 0.625, 0.75, 0.375, 0.75, 0.375, 0.75, 0.625, 0.75, 0.625, 1.0, 0.375, 1.0, 0.125, 0.5, 0.375, 0.5, 0.375, 0.75, 0.125, 0.75])
me_cube_003.use_remesh_fix_poles = True
me_cube_003.use_remesh_preserve_attributes = False
me_cube_003.use_mirror_vertex_groups = False
me_cube_003.update()

# ---- objects
ob_light = bpy.data.objects.new('Light', light_light)
ob_cube = bpy.data.objects.new('Cube', me_cube_001)
ob_cube_002 = bpy.data.objects.new('Cube.002', me_cube_003)

# ---- transforms, parenting, visibility, modifiers, constraints
ob_light.location = (4.076, 1.005, 5.904)
ob_light.rotation_euler = (0.6503, 0.05522, 1.866)
ob_light.lock_rotations_4d = False
ob_light.empty_display_type = 'ARROWS'
ob_light.color = (0.0, 0.0, 0.0, 0.0)
ob_light.lineart.crease_threshold = 0.0
ob_cube.location = (0.0, 0.0, 0.0)
ob_cube.scale = (1.0, 1.0, 0.32)
ob_cube.lineart.crease_threshold = 0.0
_m = ob_cube.modifiers.new('Mirror', 'MIRROR')
_m.use_axis = (False, True, False)
ob_cube_002.location = (1.574, 0.173, 0.5027)
ob_cube_002.scale = (0.2569, 0.2569, 0.2855)
ob_cube_002.lineart.crease_threshold = 0.0
_m = ob_cube_002.modifiers.new('Solidify', 'SOLIDIFY')
_m.thickness = -0.45

# ---- collection membership
col_collection.objects.link(ob_light)
col_collection.objects.link(ob_cube)
col_collection.objects.link(ob_cube_002)

# ---- scene / render settings (as saved in the file)
scene.frame_start = 1; scene.frame_end = 250; scene.frame_set(1)
scene.render.engine = 'BLENDER_EEVEE_NEXT'
scene.cycles.use_denoising = False
scene.cycles.samples = 128
scene.cycles.sampling_pattern = 'TABULATED_SOBOL'
scene.cycles.use_adaptive_sampling = False
scene.cycles.use_light_tree = False
scene.view_settings.view_transform = 'Filmic'
bpy.context.view_layer.update()

# ---- added for rendering (the .blend has no active camera): camera
cam_auto = bpy.data.cameras.new('AutoCamera')
cam_auto.lens = 50.0
cam_auto.sensor_width = 36.0
cam_auto.clip_end = 1000.0
ob_auto_camera = bpy.data.objects.new('AutoCamera', cam_auto)
scene.collection.objects.link(ob_auto_camera)
ob_auto_camera.location = (15.9952, -17.1199, 10.2055)
ob_auto_camera.rotation_euler = (1.09748, -7.21219e-08, 0.694738)
scene.camera = ob_auto_camera
bpy.context.view_layer.update()
